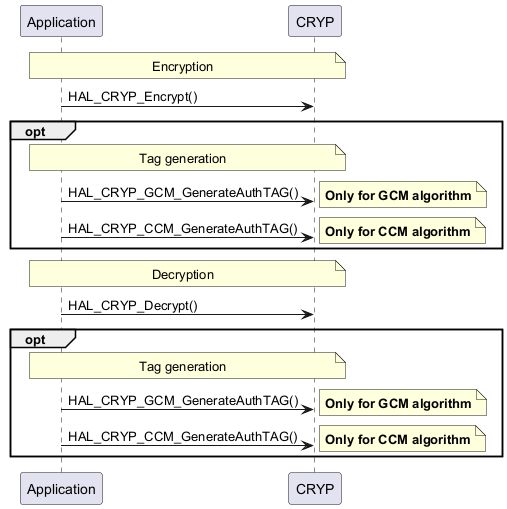

The diagram above was rendered by PlantUML. Its source (embedded in the PNG):
@startuml
participant "Application" as App
participant "CRYP" as CRYP

note over App,CRYP: Encryption
App -> CRYP: HAL_CRYP_Encrypt()

group opt
note over App,CRYP: Tag generation
App -> CRYP: HAL_CRYP_GCM_GenerateAuthTAG()
note right: **Only for GCM algorithm**
App -> CRYP: HAL_CRYP_CCM_GenerateAuthTAG()
note right: **Only for CCM algorithm**
end group

note over App,CRYP: Decryption
App -> CRYP: HAL_CRYP_Decrypt()
group opt
note over App,CRYP: Tag generation
App -> CRYP: HAL_CRYP_GCM_GenerateAuthTAG()
note right: **Only for GCM algorithm**
App -> CRYP: HAL_CRYP_CCM_GenerateAuthTAG()
note right: **Only for CCM algorithm**
end group

@enduml